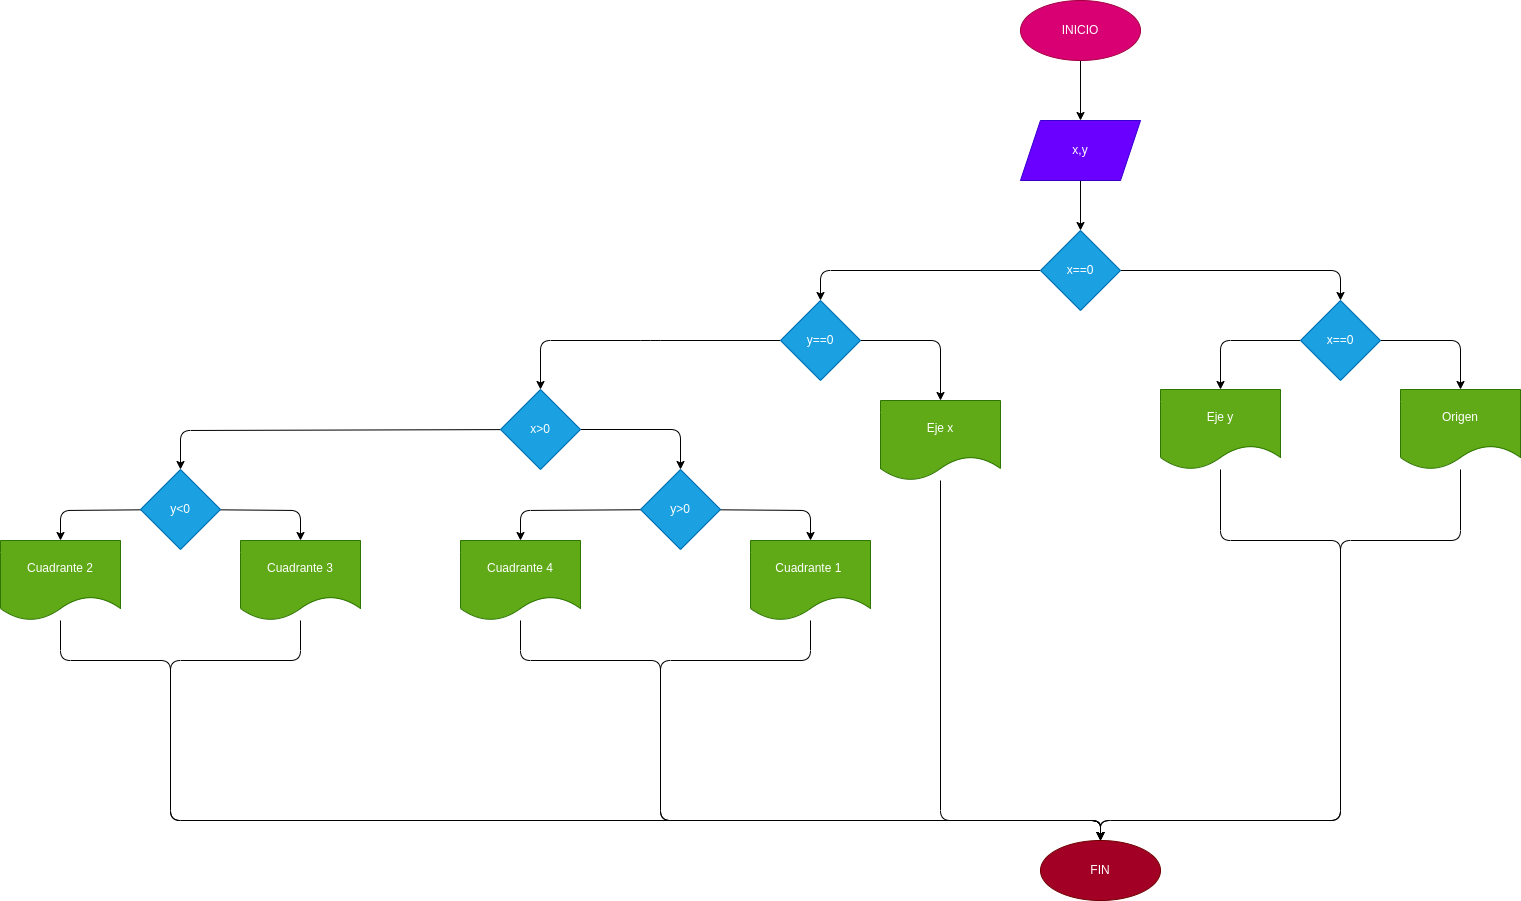

The diagram above was exported from draw.io. Its source (the exported page's mxGraphModel, read from the mxfile embedded in the PNG):
<mxGraphModel dx="1489" dy="411" grid="1" gridSize="10" guides="1" tooltips="1" connect="1" arrows="1" fold="1" page="1" pageScale="1" pageWidth="827" pageHeight="1169" math="0" shadow="0">
  <root>
    <mxCell id="0" />
    <mxCell id="1" parent="0" />
    <mxCell id="53" style="edgeStyle=none;html=1;entryX=0.5;entryY=0;entryDx=0;entryDy=0;" edge="1" parent="1" source="51" target="52">
      <mxGeometry relative="1" as="geometry" />
    </mxCell>
    <mxCell id="51" value="INICIO" style="ellipse;whiteSpace=wrap;html=1;fillColor=#d80073;fontColor=#ffffff;strokeColor=#A50040;" vertex="1" parent="1">
      <mxGeometry x="320" y="700" width="120" height="60" as="geometry" />
    </mxCell>
    <mxCell id="55" style="edgeStyle=none;html=1;exitX=0.5;exitY=1;exitDx=0;exitDy=0;" edge="1" parent="1" source="52" target="54">
      <mxGeometry relative="1" as="geometry" />
    </mxCell>
    <mxCell id="52" value="x,y" style="shape=parallelogram;perimeter=parallelogramPerimeter;whiteSpace=wrap;html=1;fixedSize=1;fillColor=#6a00ff;fontColor=#ffffff;strokeColor=#3700CC;" vertex="1" parent="1">
      <mxGeometry x="320" y="820" width="120" height="60" as="geometry" />
    </mxCell>
    <mxCell id="57" style="edgeStyle=none;html=1;exitX=1;exitY=0.5;exitDx=0;exitDy=0;entryX=0.5;entryY=0;entryDx=0;entryDy=0;" edge="1" parent="1" source="54" target="56">
      <mxGeometry relative="1" as="geometry">
        <Array as="points">
          <mxPoint x="640" y="970" />
        </Array>
      </mxGeometry>
    </mxCell>
    <mxCell id="59" style="edgeStyle=none;html=1;entryX=0.5;entryY=0;entryDx=0;entryDy=0;" edge="1" parent="1" source="54" target="58">
      <mxGeometry relative="1" as="geometry">
        <Array as="points">
          <mxPoint x="120" y="970" />
        </Array>
      </mxGeometry>
    </mxCell>
    <mxCell id="54" value="x==0" style="rhombus;whiteSpace=wrap;html=1;fillColor=#1ba1e2;fontColor=#ffffff;strokeColor=#006EAF;" vertex="1" parent="1">
      <mxGeometry x="340" y="930" width="80" height="80" as="geometry" />
    </mxCell>
    <mxCell id="64" style="edgeStyle=none;html=1;exitX=0;exitY=0.5;exitDx=0;exitDy=0;entryX=0.5;entryY=0;entryDx=0;entryDy=0;" edge="1" parent="1" source="56" target="62">
      <mxGeometry relative="1" as="geometry">
        <Array as="points">
          <mxPoint x="520" y="1040" />
        </Array>
      </mxGeometry>
    </mxCell>
    <mxCell id="65" style="edgeStyle=none;html=1;entryX=0.5;entryY=0;entryDx=0;entryDy=0;" edge="1" parent="1" source="56" target="63">
      <mxGeometry relative="1" as="geometry">
        <Array as="points">
          <mxPoint x="760" y="1040" />
        </Array>
      </mxGeometry>
    </mxCell>
    <mxCell id="56" value="x==0" style="rhombus;whiteSpace=wrap;html=1;fillColor=#1ba1e2;fontColor=#ffffff;strokeColor=#006EAF;" vertex="1" parent="1">
      <mxGeometry x="600" y="1000" width="80" height="80" as="geometry" />
    </mxCell>
    <mxCell id="61" style="edgeStyle=none;html=1;exitX=1;exitY=0.5;exitDx=0;exitDy=0;entryX=0.5;entryY=0;entryDx=0;entryDy=0;" edge="1" parent="1" source="58" target="60">
      <mxGeometry relative="1" as="geometry">
        <Array as="points">
          <mxPoint x="240" y="1040" />
        </Array>
      </mxGeometry>
    </mxCell>
    <mxCell id="67" style="edgeStyle=none;html=1;entryX=0.5;entryY=0;entryDx=0;entryDy=0;" edge="1" parent="1" source="58" target="66">
      <mxGeometry relative="1" as="geometry">
        <Array as="points">
          <mxPoint x="-50" y="1040" />
          <mxPoint x="-160" y="1040" />
        </Array>
      </mxGeometry>
    </mxCell>
    <mxCell id="58" value="y==0" style="rhombus;whiteSpace=wrap;html=1;fillColor=#1ba1e2;fontColor=#ffffff;strokeColor=#006EAF;" vertex="1" parent="1">
      <mxGeometry x="80" y="1000" width="80" height="80" as="geometry" />
    </mxCell>
    <mxCell id="87" style="edgeStyle=none;html=1;entryX=0.5;entryY=0;entryDx=0;entryDy=0;" edge="1" parent="1" source="60" target="80">
      <mxGeometry relative="1" as="geometry">
        <Array as="points">
          <mxPoint x="240" y="1520" />
          <mxPoint x="400" y="1520" />
        </Array>
      </mxGeometry>
    </mxCell>
    <mxCell id="60" value="Eje x" style="shape=document;whiteSpace=wrap;html=1;boundedLbl=1;fillColor=#60a917;fontColor=#ffffff;strokeColor=#2D7600;" vertex="1" parent="1">
      <mxGeometry x="180" y="1100" width="120" height="80" as="geometry" />
    </mxCell>
    <mxCell id="82" style="edgeStyle=none;html=1;entryX=0.5;entryY=0;entryDx=0;entryDy=0;" edge="1" parent="1" source="62" target="80">
      <mxGeometry relative="1" as="geometry">
        <Array as="points">
          <mxPoint x="520" y="1240" />
          <mxPoint x="640" y="1240" />
          <mxPoint x="640" y="1520" />
          <mxPoint x="400" y="1520" />
        </Array>
      </mxGeometry>
    </mxCell>
    <mxCell id="62" value="Eje y" style="shape=document;whiteSpace=wrap;html=1;boundedLbl=1;fillColor=#60a917;fontColor=#ffffff;strokeColor=#2D7600;" vertex="1" parent="1">
      <mxGeometry x="460" y="1089" width="120" height="80" as="geometry" />
    </mxCell>
    <mxCell id="81" style="edgeStyle=none;html=1;entryX=0.5;entryY=0;entryDx=0;entryDy=0;" edge="1" parent="1" source="63" target="80">
      <mxGeometry relative="1" as="geometry">
        <Array as="points">
          <mxPoint x="760" y="1240" />
          <mxPoint x="640" y="1240" />
          <mxPoint x="640" y="1520" />
          <mxPoint x="400" y="1520" />
        </Array>
      </mxGeometry>
    </mxCell>
    <mxCell id="63" value="Origen" style="shape=document;whiteSpace=wrap;html=1;boundedLbl=1;fillColor=#60a917;fontColor=#ffffff;strokeColor=#2D7600;" vertex="1" parent="1">
      <mxGeometry x="700" y="1089" width="120" height="80" as="geometry" />
    </mxCell>
    <mxCell id="69" style="edgeStyle=none;html=1;entryX=0.5;entryY=0;entryDx=0;entryDy=0;" edge="1" parent="1" source="66" target="68">
      <mxGeometry relative="1" as="geometry">
        <Array as="points">
          <mxPoint x="-20" y="1129" />
        </Array>
      </mxGeometry>
    </mxCell>
    <mxCell id="75" style="edgeStyle=none;html=1;entryX=0.5;entryY=0;entryDx=0;entryDy=0;" edge="1" parent="1" source="66" target="74">
      <mxGeometry relative="1" as="geometry">
        <Array as="points">
          <mxPoint x="-520" y="1130" />
        </Array>
      </mxGeometry>
    </mxCell>
    <mxCell id="66" value="x&amp;gt;0" style="rhombus;whiteSpace=wrap;html=1;fillColor=#1ba1e2;fontColor=#ffffff;strokeColor=#006EAF;" vertex="1" parent="1">
      <mxGeometry x="-200" y="1089" width="80" height="80" as="geometry" />
    </mxCell>
    <mxCell id="72" style="edgeStyle=none;html=1;entryX=0.5;entryY=0;entryDx=0;entryDy=0;" edge="1" parent="1" source="68" target="71">
      <mxGeometry relative="1" as="geometry">
        <Array as="points">
          <mxPoint x="-180" y="1210" />
        </Array>
      </mxGeometry>
    </mxCell>
    <mxCell id="73" style="edgeStyle=none;html=1;entryX=0.5;entryY=0;entryDx=0;entryDy=0;" edge="1" parent="1" source="68" target="70">
      <mxGeometry relative="1" as="geometry">
        <Array as="points">
          <mxPoint x="110" y="1210" />
        </Array>
      </mxGeometry>
    </mxCell>
    <mxCell id="68" value="y&amp;gt;0" style="rhombus;whiteSpace=wrap;html=1;fillColor=#1ba1e2;fontColor=#ffffff;strokeColor=#006EAF;" vertex="1" parent="1">
      <mxGeometry x="-60" y="1169" width="80" height="80" as="geometry" />
    </mxCell>
    <mxCell id="83" style="edgeStyle=none;html=1;entryX=0.5;entryY=0;entryDx=0;entryDy=0;" edge="1" parent="1" source="70" target="80">
      <mxGeometry relative="1" as="geometry">
        <Array as="points">
          <mxPoint x="110" y="1360" />
          <mxPoint x="-40" y="1360" />
          <mxPoint x="-40" y="1520" />
          <mxPoint x="400" y="1520" />
        </Array>
      </mxGeometry>
    </mxCell>
    <mxCell id="70" value="Cuadrante 1&amp;nbsp;" style="shape=document;whiteSpace=wrap;html=1;boundedLbl=1;fillColor=#60a917;fontColor=#ffffff;strokeColor=#2D7600;" vertex="1" parent="1">
      <mxGeometry x="50" y="1240" width="120" height="80" as="geometry" />
    </mxCell>
    <mxCell id="84" style="edgeStyle=none;html=1;entryX=0.5;entryY=0;entryDx=0;entryDy=0;" edge="1" parent="1" source="71" target="80">
      <mxGeometry relative="1" as="geometry">
        <Array as="points">
          <mxPoint x="-180" y="1360" />
          <mxPoint x="-40" y="1360" />
          <mxPoint x="-40" y="1520" />
          <mxPoint x="400" y="1520" />
        </Array>
      </mxGeometry>
    </mxCell>
    <mxCell id="71" value="Cuadrante 4" style="shape=document;whiteSpace=wrap;html=1;boundedLbl=1;fillColor=#60a917;fontColor=#ffffff;strokeColor=#2D7600;" vertex="1" parent="1">
      <mxGeometry x="-240" y="1240" width="120" height="80" as="geometry" />
    </mxCell>
    <mxCell id="78" style="edgeStyle=none;html=1;entryX=0.5;entryY=0;entryDx=0;entryDy=0;" edge="1" parent="1" source="74" target="77">
      <mxGeometry relative="1" as="geometry">
        <Array as="points">
          <mxPoint x="-640" y="1210" />
        </Array>
      </mxGeometry>
    </mxCell>
    <mxCell id="79" style="edgeStyle=none;html=1;entryX=0.5;entryY=0;entryDx=0;entryDy=0;" edge="1" parent="1" source="74" target="76">
      <mxGeometry relative="1" as="geometry">
        <Array as="points">
          <mxPoint x="-400" y="1210" />
        </Array>
      </mxGeometry>
    </mxCell>
    <mxCell id="74" value="y&amp;lt;0" style="rhombus;whiteSpace=wrap;html=1;fillColor=#1ba1e2;fontColor=#ffffff;strokeColor=#006EAF;" vertex="1" parent="1">
      <mxGeometry x="-560" y="1169" width="80" height="80" as="geometry" />
    </mxCell>
    <mxCell id="85" style="edgeStyle=none;html=1;entryX=0.5;entryY=0;entryDx=0;entryDy=0;" edge="1" parent="1" source="76" target="80">
      <mxGeometry relative="1" as="geometry">
        <Array as="points">
          <mxPoint x="-400" y="1360" />
          <mxPoint x="-530" y="1360" />
          <mxPoint x="-530" y="1520" />
          <mxPoint x="400" y="1520" />
        </Array>
      </mxGeometry>
    </mxCell>
    <mxCell id="76" value="Cuadrante 3" style="shape=document;whiteSpace=wrap;html=1;boundedLbl=1;fillColor=#60a917;fontColor=#ffffff;strokeColor=#2D7600;" vertex="1" parent="1">
      <mxGeometry x="-460" y="1240" width="120" height="80" as="geometry" />
    </mxCell>
    <mxCell id="86" style="edgeStyle=none;html=1;entryX=0.5;entryY=0;entryDx=0;entryDy=0;" edge="1" parent="1" source="77" target="80">
      <mxGeometry relative="1" as="geometry">
        <Array as="points">
          <mxPoint x="-640" y="1360" />
          <mxPoint x="-530" y="1360" />
          <mxPoint x="-530" y="1520" />
          <mxPoint x="400" y="1520" />
        </Array>
      </mxGeometry>
    </mxCell>
    <mxCell id="77" value="Cuadrante 2" style="shape=document;whiteSpace=wrap;html=1;boundedLbl=1;fillColor=#60a917;fontColor=#ffffff;strokeColor=#2D7600;" vertex="1" parent="1">
      <mxGeometry x="-700" y="1240" width="120" height="80" as="geometry" />
    </mxCell>
    <mxCell id="80" value="FIN" style="ellipse;whiteSpace=wrap;html=1;fillColor=#a20025;fontColor=#ffffff;strokeColor=#6F0000;" vertex="1" parent="1">
      <mxGeometry x="340" y="1540" width="120" height="60" as="geometry" />
    </mxCell>
  </root>
</mxGraphModel>